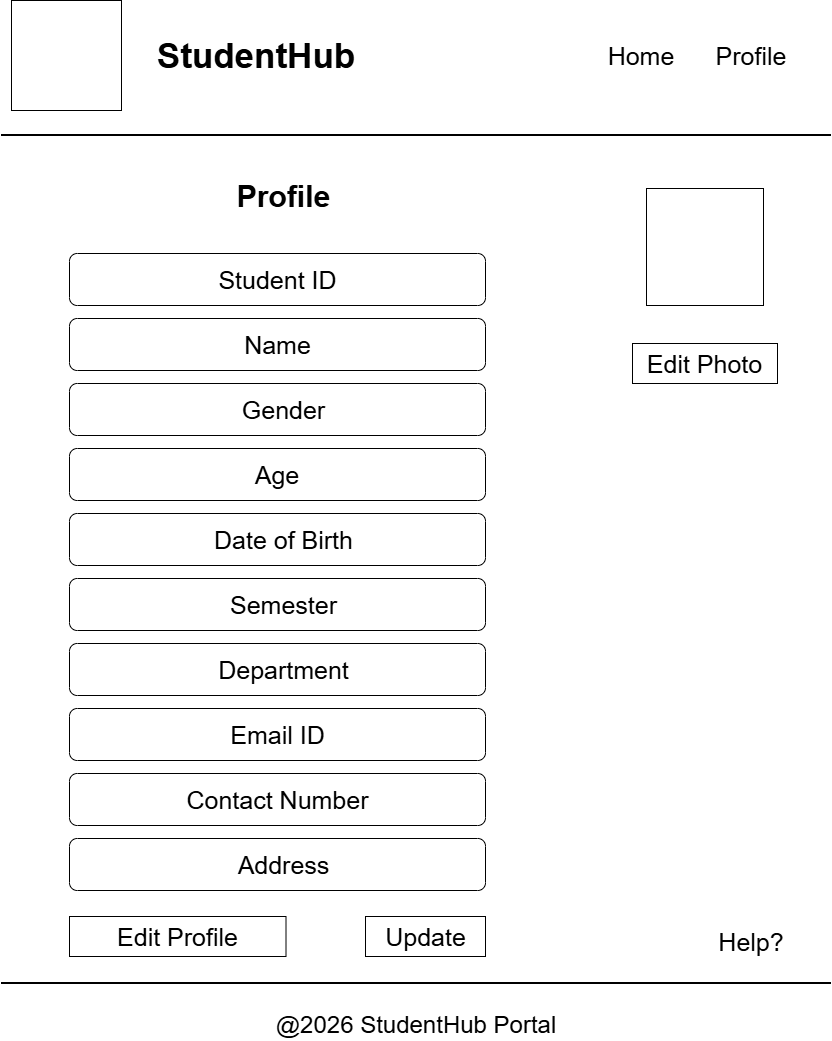

The diagram above was exported from draw.io. Its source (the exported page's mxGraphModel, read from the mxfile embedded in the PNG):
<mxGraphModel dx="774" dy="459" grid="0" gridSize="10" guides="1" tooltips="1" connect="1" arrows="1" fold="1" page="1" pageScale="1" pageWidth="850" pageHeight="1100" math="0" shadow="0">
  <root>
    <mxCell id="0" />
    <mxCell id="1" parent="0" />
    <mxCell id="_Qmwc1JK8O7UgNUdO-M6-1" parent="1" style="whiteSpace=wrap;html=1;aspect=fixed;" value="" vertex="1">
      <mxGeometry height="110" width="110" x="20" y="20" as="geometry" />
    </mxCell>
    <mxCell id="_Qmwc1JK8O7UgNUdO-M6-2" parent="1" style="line;strokeWidth=2;html=1;" value="" vertex="1">
      <mxGeometry height="10" width="830" x="10" y="150" as="geometry" />
    </mxCell>
    <mxCell id="_Qmwc1JK8O7UgNUdO-M6-3" parent="1" style="line;strokeWidth=2;html=1;" value="" vertex="1">
      <mxGeometry height="10" width="830" x="10" y="998" as="geometry" />
    </mxCell>
    <mxCell id="QvoG3ArsdHzDveV0ZgMU-1" parent="1" style="text;html=1;whiteSpace=wrap;strokeColor=none;fillColor=none;align=center;verticalAlign=middle;rounded=0;" value="&lt;font style=&quot;font-size: 35px;&quot;&gt;&lt;b style=&quot;&quot;&gt;StudentHub&lt;/b&gt;&lt;/font&gt;" vertex="1">
      <mxGeometry height="30" width="350" x="90" y="60" as="geometry" />
    </mxCell>
    <mxCell id="_5bn6mAbN26gfXNboq5n-1" parent="1" style="text;html=1;whiteSpace=wrap;strokeColor=none;fillColor=none;align=center;verticalAlign=middle;rounded=0;" value="&lt;font style=&quot;font-size: 25px;&quot;&gt;Home&lt;/font&gt;" vertex="1">
      <mxGeometry height="30" width="60" x="620" y="60" as="geometry" />
    </mxCell>
    <mxCell id="cIyJaM6ZRWhTBvKaRHmW-1" parent="1" style="text;html=1;whiteSpace=wrap;strokeColor=none;fillColor=none;align=center;verticalAlign=middle;rounded=0;" value="&lt;font style=&quot;font-size: 25px;&quot;&gt;Profile&lt;/font&gt;" vertex="1">
      <mxGeometry height="30" width="60" x="730" y="60" as="geometry" />
    </mxCell>
    <mxCell id="VVgTRUdnrsbX9qZu2BNB-1" parent="1" style="text;html=1;whiteSpace=wrap;strokeColor=none;fillColor=none;align=center;verticalAlign=middle;rounded=0;" value="&lt;font style=&quot;font-size: 24px;&quot;&gt;@2026 StudentHub Portal&lt;/font&gt;" vertex="1">
      <mxGeometry height="30" width="460" x="195" y="1030" as="geometry" />
    </mxCell>
    <mxCell id="VxInXPycQy-B7FfkkBr0-1" parent="1" style="whiteSpace=wrap;html=1;aspect=fixed;" value="" vertex="1">
      <mxGeometry height="117" width="117" x="655" y="208" as="geometry" />
    </mxCell>
    <mxCell id="VxInXPycQy-B7FfkkBr0-3" parent="1" style="rounded=1;whiteSpace=wrap;html=1;" value="" vertex="1">
      <mxGeometry height="52" width="416" x="78" y="273" as="geometry" />
    </mxCell>
    <mxCell id="VxInXPycQy-B7FfkkBr0-4" parent="1" style="rounded=1;whiteSpace=wrap;html=1;" value="" vertex="1">
      <mxGeometry height="52" width="416" x="78" y="338" as="geometry" />
    </mxCell>
    <mxCell id="VxInXPycQy-B7FfkkBr0-5" parent="1" style="rounded=1;whiteSpace=wrap;html=1;" value="" vertex="1">
      <mxGeometry height="52" width="416" x="78" y="403" as="geometry" />
    </mxCell>
    <mxCell id="VxInXPycQy-B7FfkkBr0-6" parent="1" style="rounded=1;whiteSpace=wrap;html=1;" value="" vertex="1">
      <mxGeometry height="52" width="416" x="78" y="468" as="geometry" />
    </mxCell>
    <mxCell id="VxInXPycQy-B7FfkkBr0-7" parent="1" style="rounded=1;whiteSpace=wrap;html=1;" value="" vertex="1">
      <mxGeometry height="52" width="416" x="78" y="533" as="geometry" />
    </mxCell>
    <mxCell id="VxInXPycQy-B7FfkkBr0-8" parent="1" style="rounded=1;whiteSpace=wrap;html=1;" value="" vertex="1">
      <mxGeometry height="52" width="416" x="78" y="598" as="geometry" />
    </mxCell>
    <mxCell id="VxInXPycQy-B7FfkkBr0-9" parent="1" style="rounded=1;whiteSpace=wrap;html=1;" value="" vertex="1">
      <mxGeometry height="52" width="416" x="78" y="663" as="geometry" />
    </mxCell>
    <mxCell id="VxInXPycQy-B7FfkkBr0-10" parent="1" style="rounded=1;whiteSpace=wrap;html=1;" value="" vertex="1">
      <mxGeometry height="52" width="416" x="78" y="728" as="geometry" />
    </mxCell>
    <mxCell id="VxInXPycQy-B7FfkkBr0-11" parent="1" style="rounded=1;whiteSpace=wrap;html=1;" value="" vertex="1">
      <mxGeometry height="52" width="416" x="78" y="793" as="geometry" />
    </mxCell>
    <mxCell id="VxInXPycQy-B7FfkkBr0-12" parent="1" style="rounded=1;whiteSpace=wrap;html=1;" value="" vertex="1">
      <mxGeometry height="52" width="416" x="78" y="858" as="geometry" />
    </mxCell>
    <mxCell id="9Dic-PTHSco8SRfvdA_9-1" parent="1" style="text;html=1;whiteSpace=wrap;strokeColor=none;fillColor=none;align=center;verticalAlign=middle;rounded=0;" value="&lt;font style=&quot;font-size: 25px;&quot;&gt;Student ID&lt;/font&gt;" vertex="1">
      <mxGeometry height="30" width="151" x="210.5" y="284" as="geometry" />
    </mxCell>
    <mxCell id="9Dic-PTHSco8SRfvdA_9-2" parent="1" style="text;html=1;whiteSpace=wrap;strokeColor=none;fillColor=none;align=center;verticalAlign=middle;rounded=0;" value="&lt;span style=&quot;font-size: 25px;&quot;&gt;Name&lt;/span&gt;" vertex="1">
      <mxGeometry height="30" width="203" x="184.5" y="349" as="geometry" />
    </mxCell>
    <mxCell id="9Dic-PTHSco8SRfvdA_9-3" parent="1" style="text;html=1;whiteSpace=wrap;strokeColor=none;fillColor=none;align=center;verticalAlign=middle;rounded=0;" value="&lt;font style=&quot;font-size: 25px;&quot;&gt;Age&lt;/font&gt;" vertex="1">
      <mxGeometry height="30" width="60" x="256" y="479" as="geometry" />
    </mxCell>
    <mxCell id="9Dic-PTHSco8SRfvdA_9-4" parent="1" style="text;html=1;whiteSpace=wrap;strokeColor=none;fillColor=none;align=center;verticalAlign=middle;rounded=0;" value="&lt;font style=&quot;font-size: 25px;&quot;&gt;Date of Birth&lt;/font&gt;" vertex="1">
      <mxGeometry height="30" width="173" x="206.25" y="544" as="geometry" />
    </mxCell>
    <mxCell id="9Dic-PTHSco8SRfvdA_9-5" parent="1" style="text;html=1;whiteSpace=wrap;strokeColor=none;fillColor=none;align=center;verticalAlign=middle;rounded=0;" value="&lt;font style=&quot;font-size: 25px;&quot;&gt;Semester&lt;/font&gt;&lt;span style=&quot;color: rgba(0, 0, 0, 0); font-family: monospace; font-size: 0px; text-align: start; white-space: nowrap;&quot;&gt;%3CmxGraphModel%3E%3Croot%3E%3CmxCell%20id%3D%220%22%2F%3E%3CmxCell%20id%3D%221%22%20parent%3D%220%22%2F%3E%3CmxCell%20id%3D%222%22%20parent%3D%221%22%20style%3D%22text%3Bhtml%3D1%3BwhiteSpace%3Dwrap%3BstrokeColor%3Dnone%3BfillColor%3Dnone%3Balign%3Dcenter%3BverticalAlign%3Dmiddle%3Brounded%3D0%3B%22%20value%3D%22%26lt%3Bfont%20style%3D%26quot%3Bfont-size%3A%2025px%3B%26quot%3B%26gt%3BDate%20of%20Birth%26lt%3B%2Ffont%26gt%3B%22%20vertex%3D%221%22%3E%3CmxGeometry%20height%3D%2230%22%20width%3D%22173%22%20x%3D%22199.5%22%20y%3D%22414%22%20as%3D%22geometry%22%2F%3E%3C%2FmxCell%3E%3C%2Froot%3E%3C%2FmxGraphModel%3E&lt;/span&gt;" vertex="1">
      <mxGeometry height="30" width="173" x="206.25" y="609" as="geometry" />
    </mxCell>
    <mxCell id="9Dic-PTHSco8SRfvdA_9-6" parent="1" style="text;html=1;whiteSpace=wrap;strokeColor=none;fillColor=none;align=center;verticalAlign=middle;rounded=0;" value="&lt;font style=&quot;font-size: 25px;&quot;&gt;Department&lt;/font&gt;" vertex="1">
      <mxGeometry height="30" width="173" x="206.25" y="674" as="geometry" />
    </mxCell>
    <mxCell id="9Dic-PTHSco8SRfvdA_9-7" parent="1" style="text;html=1;whiteSpace=wrap;strokeColor=none;fillColor=none;align=center;verticalAlign=middle;rounded=0;" value="&lt;font style=&quot;font-size: 25px;&quot;&gt;Contact Number&lt;/font&gt;" vertex="1">
      <mxGeometry height="30" width="216.5" x="177.75" y="804" as="geometry" />
    </mxCell>
    <mxCell id="9Dic-PTHSco8SRfvdA_9-8" parent="1" style="text;html=1;whiteSpace=wrap;strokeColor=none;fillColor=none;align=center;verticalAlign=middle;rounded=0;" value="&lt;font style=&quot;font-size: 25px;&quot;&gt;Email ID&lt;/font&gt;" vertex="1">
      <mxGeometry height="30" width="173" x="199.5" y="739" as="geometry" />
    </mxCell>
    <mxCell id="9Dic-PTHSco8SRfvdA_9-9" parent="1" style="text;html=1;whiteSpace=wrap;strokeColor=none;fillColor=none;align=center;verticalAlign=middle;rounded=0;" value="&lt;font style=&quot;font-size: 25px;&quot;&gt;Gender&lt;/font&gt;" vertex="1">
      <mxGeometry height="30" width="173" x="206.25" y="414" as="geometry" />
    </mxCell>
    <mxCell id="9Dic-PTHSco8SRfvdA_9-12" parent="1" style="text;html=1;whiteSpace=wrap;strokeColor=none;fillColor=none;align=center;verticalAlign=middle;rounded=0;" value="&lt;font style=&quot;font-size: 25px;&quot;&gt;Address&lt;/font&gt;" vertex="1">
      <mxGeometry height="30" width="173" x="206.25" y="869" as="geometry" />
    </mxCell>
    <mxCell id="wlsuXAU1Ept_58OvZL_p-1" parent="1" style="rounded=0;whiteSpace=wrap;html=1;" value="" vertex="1">
      <mxGeometry height="40" width="216.5" x="78" y="936" as="geometry" />
    </mxCell>
    <mxCell id="wlsuXAU1Ept_58OvZL_p-2" parent="1" style="rounded=0;whiteSpace=wrap;html=1;" value="" vertex="1">
      <mxGeometry height="40" width="120" x="374" y="936" as="geometry" />
    </mxCell>
    <mxCell id="wlsuXAU1Ept_58OvZL_p-4" parent="1" style="text;html=1;whiteSpace=wrap;strokeColor=none;fillColor=none;align=center;verticalAlign=middle;rounded=0;" value="&lt;font style=&quot;font-size: 25px;&quot;&gt;Edit Profile&lt;/font&gt;" vertex="1">
      <mxGeometry height="30" width="173" x="99.75" y="941" as="geometry" />
    </mxCell>
    <mxCell id="wlsuXAU1Ept_58OvZL_p-5" parent="1" style="text;html=1;whiteSpace=wrap;strokeColor=none;fillColor=none;align=center;verticalAlign=middle;rounded=0;" value="&lt;font style=&quot;font-size: 25px;&quot;&gt;Update&lt;/font&gt;" vertex="1">
      <mxGeometry height="30" width="127" x="370.5" y="941" as="geometry" />
    </mxCell>
    <mxCell id="l5_Mq9SpPtX-93NrBapP-1" parent="1" style="text;html=1;whiteSpace=wrap;strokeColor=none;fillColor=none;align=center;verticalAlign=middle;rounded=0;" value="&lt;font style=&quot;font-size: 25px;&quot;&gt;Help?&lt;/font&gt;" vertex="1">
      <mxGeometry height="30" width="60" x="730" y="946" as="geometry" />
    </mxCell>
    <mxCell id="CJ27coe0-8slwVr28pjm-1" parent="1" style="rounded=0;whiteSpace=wrap;html=1;" value="" vertex="1">
      <mxGeometry height="40" width="145" x="641" y="363" as="geometry" />
    </mxCell>
    <mxCell id="kVYdHhDMrkSBSix-DF40-1" parent="1" style="text;html=1;whiteSpace=wrap;strokeColor=none;fillColor=none;align=center;verticalAlign=middle;rounded=0;" value="&lt;font style=&quot;font-size: 25px;&quot;&gt;Edit Photo&lt;/font&gt;" vertex="1">
      <mxGeometry height="30" width="173" x="627" y="368" as="geometry" />
    </mxCell>
    <mxCell id="t4MLKRWm1jzeg9exZ6Uz-4" parent="1" style="text;html=1;whiteSpace=wrap;strokeColor=none;fillColor=none;align=center;verticalAlign=middle;rounded=0;" value="&lt;font style=&quot;font-size: 30px;&quot;&gt;&lt;b&gt;Profile&lt;/b&gt;&lt;/font&gt;" vertex="1">
      <mxGeometry height="30" width="151" x="217.25" y="201" as="geometry" />
    </mxCell>
  </root>
</mxGraphModel>